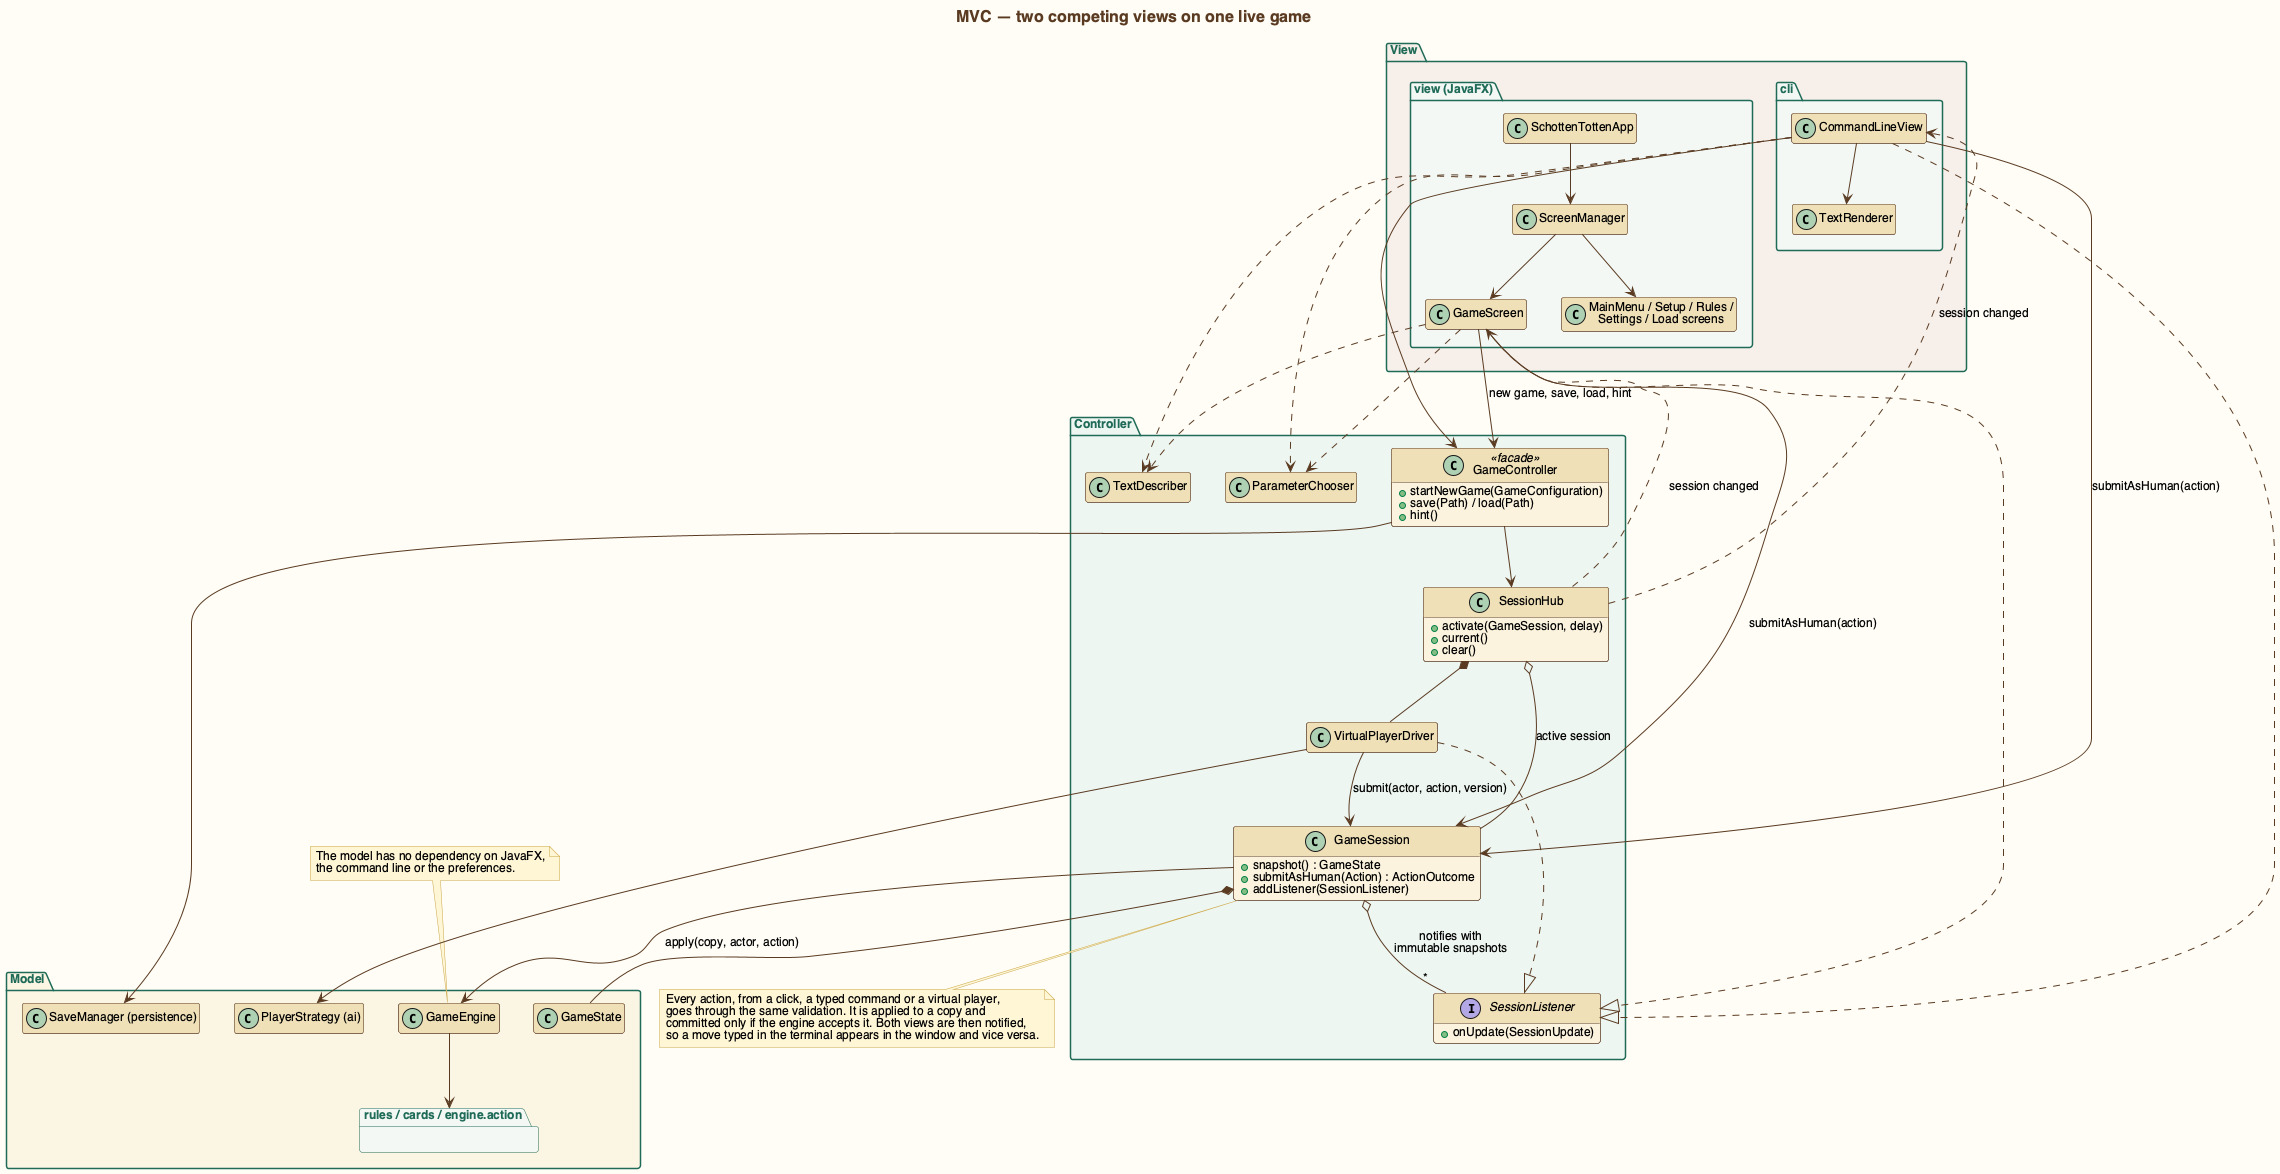

The diagram above was rendered by PlantUML. Its source (embedded in the PNG):
@startuml mvc
!include style.iuml
title MVC — two competing views on one live game

package "View" #F7EFEA {
  package "view (JavaFX)" {
    class SchottenTottenApp
    class ScreenManager
    class GameScreen
    class "MainMenu / Setup / Rules /\nSettings / Load screens" as Screens
  }
  package "cli" {
    class CommandLineView
    class TextRenderer
  }
}

package "Controller" #EEF6F1 {
  class GameController <<facade>> {
    + startNewGame(GameConfiguration)
    + save(Path) / load(Path)
    + hint()
  }
  class SessionHub {
    + activate(GameSession, delay)
    + current()
    + clear()
  }
  class GameSession {
    + snapshot() : GameState
    + submitAsHuman(Action) : ActionOutcome
    + addListener(SessionListener)
  }
  interface SessionListener {
    + onUpdate(SessionUpdate)
  }
  class VirtualPlayerDriver
  class ParameterChooser
  class TextDescriber
}

package "Model" #FBF5E4 {
  class GameEngine
  class GameState
  package "rules / cards / engine.action" as RulesPkg {
  }
  class "PlayerStrategy (ai)" as Strategy
  class "SaveManager (persistence)" as Saves
}

SchottenTottenApp --> ScreenManager
ScreenManager --> GameScreen
ScreenManager --> Screens
GameScreen ..|> SessionListener
CommandLineView ..|> SessionListener
VirtualPlayerDriver ..|> SessionListener
CommandLineView --> TextRenderer

GameScreen --> GameController : new game, save, load, hint
CommandLineView --> GameController
GameScreen --> GameSession : submitAsHuman(action)
CommandLineView --> GameSession : submitAsHuman(action)
GameScreen ..> ParameterChooser
CommandLineView ..> ParameterChooser
GameScreen ..> TextDescriber
CommandLineView ..> TextDescriber

GameController --> SessionHub
GameController --> Saves
SessionHub o-- GameSession : active session
SessionHub *-- VirtualPlayerDriver
SessionHub ..> GameScreen : session changed
SessionHub ..> CommandLineView : session changed
GameSession o-- "*" SessionListener : notifies with\nimmutable snapshots
GameSession --> GameEngine : apply(copy, actor, action)
GameSession *-- GameState
VirtualPlayerDriver --> Strategy
VirtualPlayerDriver --> GameSession : submit(actor, action, version)
GameEngine --> RulesPkg

note bottom of GameSession
  Every action, from a click, a typed command or a virtual player,
  goes through the same validation. It is applied to a copy and
  committed only if the engine accepts it. Both views are then notified,
  so a move typed in the terminal appears in the window and vice versa.
end note

note top of GameEngine
  The model has no dependency on JavaFX,
  the command line or the preferences.
end note
@enduml